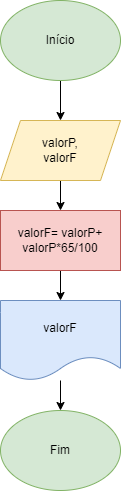

The diagram above was exported from draw.io. Its source (the exported page's mxGraphModel, read from the mxfile embedded in the PNG):
<mxGraphModel dx="794" dy="470" grid="1" gridSize="10" guides="1" tooltips="1" connect="1" arrows="1" fold="1" page="1" pageScale="1" pageWidth="827" pageHeight="1169" math="0" shadow="0">
  <root>
    <mxCell id="0" />
    <mxCell id="1" parent="0" />
    <mxCell id="MHKtHVC8xrGu2JQxNzwI-3" style="edgeStyle=orthogonalEdgeStyle;rounded=0;orthogonalLoop=1;jettySize=auto;html=1;entryX=0.5;entryY=0;entryDx=0;entryDy=0;" edge="1" parent="1" source="MHKtHVC8xrGu2JQxNzwI-1" target="MHKtHVC8xrGu2JQxNzwI-2">
      <mxGeometry relative="1" as="geometry" />
    </mxCell>
    <mxCell id="MHKtHVC8xrGu2JQxNzwI-1" value="Início" style="ellipse;whiteSpace=wrap;html=1;fillColor=#d5e8d4;strokeColor=#82b366;" vertex="1" parent="1">
      <mxGeometry x="340" y="40" width="120" height="80" as="geometry" />
    </mxCell>
    <mxCell id="MHKtHVC8xrGu2JQxNzwI-7" style="edgeStyle=orthogonalEdgeStyle;rounded=0;orthogonalLoop=1;jettySize=auto;html=1;entryX=0.5;entryY=0;entryDx=0;entryDy=0;" edge="1" parent="1" source="MHKtHVC8xrGu2JQxNzwI-2" target="MHKtHVC8xrGu2JQxNzwI-4">
      <mxGeometry relative="1" as="geometry" />
    </mxCell>
    <mxCell id="MHKtHVC8xrGu2JQxNzwI-2" value="valorP,&lt;br&gt;valorF" style="shape=parallelogram;perimeter=parallelogramPerimeter;whiteSpace=wrap;html=1;fixedSize=1;fillColor=#fff2cc;strokeColor=#d6b656;" vertex="1" parent="1">
      <mxGeometry x="340" y="160" width="120" height="60" as="geometry" />
    </mxCell>
    <mxCell id="MHKtHVC8xrGu2JQxNzwI-6" style="edgeStyle=orthogonalEdgeStyle;rounded=0;orthogonalLoop=1;jettySize=auto;html=1;entryX=0.5;entryY=0;entryDx=0;entryDy=0;" edge="1" parent="1" source="MHKtHVC8xrGu2JQxNzwI-4" target="MHKtHVC8xrGu2JQxNzwI-5">
      <mxGeometry relative="1" as="geometry" />
    </mxCell>
    <mxCell id="MHKtHVC8xrGu2JQxNzwI-4" value="valorF= valorP+&lt;br&gt;valorP*65/100" style="rounded=0;whiteSpace=wrap;html=1;fillColor=#f8cecc;strokeColor=#b85450;" vertex="1" parent="1">
      <mxGeometry x="340" y="250" width="120" height="60" as="geometry" />
    </mxCell>
    <mxCell id="MHKtHVC8xrGu2JQxNzwI-9" style="edgeStyle=orthogonalEdgeStyle;rounded=0;orthogonalLoop=1;jettySize=auto;html=1;entryX=0.5;entryY=0;entryDx=0;entryDy=0;" edge="1" parent="1" source="MHKtHVC8xrGu2JQxNzwI-5" target="MHKtHVC8xrGu2JQxNzwI-8">
      <mxGeometry relative="1" as="geometry" />
    </mxCell>
    <mxCell id="MHKtHVC8xrGu2JQxNzwI-5" value="valorF" style="shape=document;whiteSpace=wrap;html=1;boundedLbl=1;fillColor=#dae8fc;strokeColor=#6c8ebf;" vertex="1" parent="1">
      <mxGeometry x="340" y="340" width="120" height="80" as="geometry" />
    </mxCell>
    <mxCell id="MHKtHVC8xrGu2JQxNzwI-8" value="Fim" style="ellipse;whiteSpace=wrap;html=1;fillColor=#d5e8d4;strokeColor=#82b366;" vertex="1" parent="1">
      <mxGeometry x="340" y="450" width="120" height="80" as="geometry" />
    </mxCell>
  </root>
</mxGraphModel>